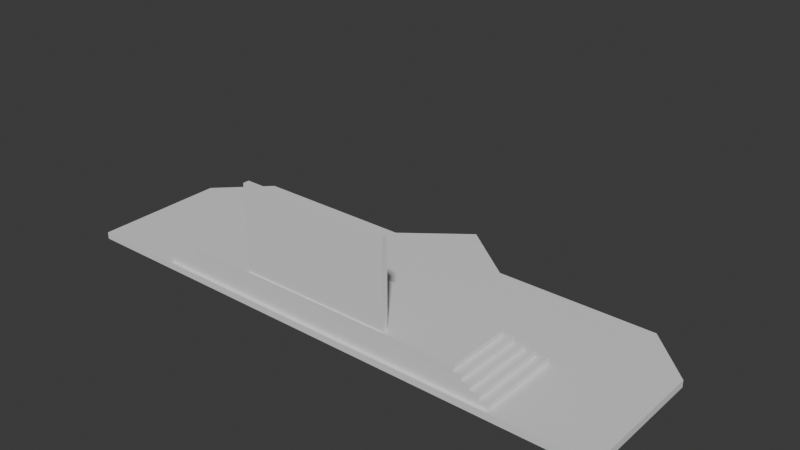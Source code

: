 # Source: LiveStage.blend  (saved by Blender 4.0.36; exported with 4.5.12 LTS)
import bpy
from mathutils import Matrix  # noqa: F401  (used for matrix-valued properties, if any)

bpy.ops.wm.read_factory_settings(use_empty=True)
scene = bpy.context.scene
scene.name = 'Scene'

# ---- collections
col_livestage = bpy.data.collections.new('LiveStage'); scene.collection.children.link(col_livestage)
col_aroundboxes = bpy.data.collections.new('AroundBoxes'); scene.collection.children.link(col_aroundboxes)
col_trianglestair = bpy.data.collections.new('TriangleStair'); scene.collection.children.link(col_trianglestair)
col_upperstage = bpy.data.collections.new('UpperStage'); scene.collection.children.link(col_upperstage)
col_screen = bpy.data.collections.new('Screen'); scene.collection.children.link(col_screen)

# ---- materials (node trees are filled in below, after node groups)
mat_material_003 = bpy.data.materials.new('Material.003')
mat_material_003.use_transparent_shadow = False
mat_material_007 = bpy.data.materials.new('Material.007')
mat_material_007.use_transparent_shadow = False
mat_material_001 = bpy.data.materials.new('Material.001')
mat_material_001.use_transparent_shadow = False
mat_material = bpy.data.materials.new('Material')
mat_material.use_transparent_shadow = False
mat_material_002 = bpy.data.materials.new('Material.002')
mat_material_002.use_transparent_shadow = False
mat_material_009 = bpy.data.materials.new('Material.009')
mat_material_009.use_transparent_shadow = False
mat_material_010 = bpy.data.materials.new('Material.010')
mat_material_010.use_transparent_shadow = False
mat_material_011 = bpy.data.materials.new('Material.011')
mat_material_011.use_transparent_shadow = False
mat_material_012 = bpy.data.materials.new('Material.012')
mat_material_012.use_transparent_shadow = False
mat_material_013 = bpy.data.materials.new('Material.013')
mat_material_013.use_transparent_shadow = False
mat_material_014 = bpy.data.materials.new('Material.014')
mat_material_014.use_transparent_shadow = False
mat_material_015 = bpy.data.materials.new('Material.015')
mat_material_015.use_transparent_shadow = False
mat_material_016 = bpy.data.materials.new('Material.016')
mat_material_016.use_transparent_shadow = False

# ---- material node trees
mat_material_003.use_nodes = True; mat_material_003.node_tree.nodes.clear()
_N = mat_material_003.node_tree.nodes; _L = mat_material_003.node_tree.links
n0 = _N.new('ShaderNodeBsdfPrincipled'); n0.name = 'Principled BSDF'; n0.location = (10, 300)
n0.inputs[3].default_value = 1.45
n1 = _N.new('ShaderNodeOutputMaterial'); n1.name = 'Material Output'; n1.location = (300, 300)
_L.new(n0.outputs[0], n1.inputs[0])
n1.is_active_output = True
mat_material_007.use_nodes = True; mat_material_007.node_tree.nodes.clear()
_N = mat_material_007.node_tree.nodes; _L = mat_material_007.node_tree.links
n0 = _N.new('ShaderNodeBsdfPrincipled'); n0.name = 'Principled BSDF'; n0.location = (10, 300)
n0.inputs[3].default_value = 1.45
n1 = _N.new('ShaderNodeOutputMaterial'); n1.name = 'Material Output'; n1.location = (300, 300)
_L.new(n0.outputs[0], n1.inputs[0])
n1.is_active_output = True
mat_material_001.use_nodes = True; mat_material_001.node_tree.nodes.clear()
_N = mat_material_001.node_tree.nodes; _L = mat_material_001.node_tree.links
n0 = _N.new('ShaderNodeBsdfPrincipled'); n0.name = 'Principled BSDF'; n0.location = (10, 300)
n0.inputs[3].default_value = 1.45
n1 = _N.new('ShaderNodeOutputMaterial'); n1.name = 'Material Output'; n1.location = (300, 300)
_L.new(n0.outputs[0], n1.inputs[0])
n1.is_active_output = True
mat_material.use_nodes = True; mat_material.node_tree.nodes.clear()
_N = mat_material.node_tree.nodes; _L = mat_material.node_tree.links
n0 = _N.new('ShaderNodeBsdfPrincipled'); n0.name = 'Principled BSDF'; n0.location = (10, 300)
n0.inputs[3].default_value = 1.45
n1 = _N.new('ShaderNodeOutputMaterial'); n1.name = 'Material Output'; n1.location = (300, 300)
_L.new(n0.outputs[0], n1.inputs[0])
n1.is_active_output = True
mat_material_002.use_nodes = True; mat_material_002.node_tree.nodes.clear()
_N = mat_material_002.node_tree.nodes; _L = mat_material_002.node_tree.links
n0 = _N.new('ShaderNodeBsdfPrincipled'); n0.name = 'Principled BSDF'; n0.location = (10, 300)
n0.inputs[3].default_value = 1.45
n1 = _N.new('ShaderNodeOutputMaterial'); n1.name = 'Material Output'; n1.location = (300, 300)
_L.new(n0.outputs[0], n1.inputs[0])
n1.is_active_output = True
mat_material_009.use_nodes = True; mat_material_009.node_tree.nodes.clear()
_N = mat_material_009.node_tree.nodes; _L = mat_material_009.node_tree.links
n0 = _N.new('ShaderNodeBsdfPrincipled'); n0.name = 'Principled BSDF'; n0.location = (10, 300)
n0.inputs[3].default_value = 1.45
n1 = _N.new('ShaderNodeOutputMaterial'); n1.name = 'Material Output'; n1.location = (300, 300)
_L.new(n0.outputs[0], n1.inputs[0])
n1.is_active_output = True
mat_material_010.use_nodes = True; mat_material_010.node_tree.nodes.clear()
_N = mat_material_010.node_tree.nodes; _L = mat_material_010.node_tree.links
n0 = _N.new('ShaderNodeBsdfPrincipled'); n0.name = 'Principled BSDF'; n0.location = (10, 300)
n0.inputs[3].default_value = 1.45
n1 = _N.new('ShaderNodeOutputMaterial'); n1.name = 'Material Output'; n1.location = (300, 300)
_L.new(n0.outputs[0], n1.inputs[0])
n1.is_active_output = True
mat_material_011.use_nodes = True; mat_material_011.node_tree.nodes.clear()
_N = mat_material_011.node_tree.nodes; _L = mat_material_011.node_tree.links
n0 = _N.new('ShaderNodeBsdfPrincipled'); n0.name = 'Principled BSDF'; n0.location = (10, 300)
n0.inputs[3].default_value = 1.45
n1 = _N.new('ShaderNodeOutputMaterial'); n1.name = 'Material Output'; n1.location = (300, 300)
_L.new(n0.outputs[0], n1.inputs[0])
n1.is_active_output = True
mat_material_012.use_nodes = True; mat_material_012.node_tree.nodes.clear()
_N = mat_material_012.node_tree.nodes; _L = mat_material_012.node_tree.links
n0 = _N.new('ShaderNodeBsdfPrincipled'); n0.name = 'Principled BSDF'; n0.location = (10, 300)
n0.inputs[3].default_value = 1.45
n1 = _N.new('ShaderNodeOutputMaterial'); n1.name = 'Material Output'; n1.location = (300, 300)
_L.new(n0.outputs[0], n1.inputs[0])
n1.is_active_output = True
mat_material_013.use_nodes = True; mat_material_013.node_tree.nodes.clear()
_N = mat_material_013.node_tree.nodes; _L = mat_material_013.node_tree.links
n0 = _N.new('ShaderNodeBsdfPrincipled'); n0.name = 'Principled BSDF'; n0.location = (10, 300)
n0.inputs[3].default_value = 1.45
n1 = _N.new('ShaderNodeOutputMaterial'); n1.name = 'Material Output'; n1.location = (300, 300)
_L.new(n0.outputs[0], n1.inputs[0])
n1.is_active_output = True
mat_material_014.use_nodes = True; mat_material_014.node_tree.nodes.clear()
_N = mat_material_014.node_tree.nodes; _L = mat_material_014.node_tree.links
n0 = _N.new('ShaderNodeBsdfPrincipled'); n0.name = 'Principled BSDF'; n0.location = (10, 300)
n0.inputs[3].default_value = 1.45
n1 = _N.new('ShaderNodeOutputMaterial'); n1.name = 'Material Output'; n1.location = (300, 300)
_L.new(n0.outputs[0], n1.inputs[0])
n1.is_active_output = True
mat_material_015.use_nodes = True; mat_material_015.node_tree.nodes.clear()
_N = mat_material_015.node_tree.nodes; _L = mat_material_015.node_tree.links
n0 = _N.new('ShaderNodeBsdfPrincipled'); n0.name = 'Principled BSDF'; n0.location = (10, 300)
n0.inputs[3].default_value = 1.45
n1 = _N.new('ShaderNodeOutputMaterial'); n1.name = 'Material Output'; n1.location = (300, 300)
_L.new(n0.outputs[0], n1.inputs[0])
n1.is_active_output = True
mat_material_016.use_nodes = True; mat_material_016.node_tree.nodes.clear()
_N = mat_material_016.node_tree.nodes; _L = mat_material_016.node_tree.links
n0 = _N.new('ShaderNodeBsdfPrincipled'); n0.name = 'Principled BSDF'; n0.location = (10, 300)
n0.inputs[0].default_value = (1.0, 1.0, 1.0, 1.0)
n0.inputs[3].default_value = 1.45
n1 = _N.new('ShaderNodeOutputMaterial'); n1.name = 'Material Output'; n1.location = (300, 300)
_L.new(n0.outputs[0], n1.inputs[0])
n1.is_active_output = True

# ---- world
world_world = bpy.data.worlds.new('World'); scene.world = world_world
world_world.use_nodes = True; world_world.node_tree.nodes.clear()
_N = world_world.node_tree.nodes; _L = world_world.node_tree.links
n0 = _N.new('ShaderNodeOutputWorld'); n0.name = 'World Output'; n0.location = (300, 300)
n1 = _N.new('ShaderNodeBackground'); n1.name = 'Background'; n1.location = (10, 300)
n1.inputs[0].default_value = (0.05088, 0.05088, 0.05088, 1.0)
_L.new(n1.outputs[0], n0.inputs[0])
n0.is_active_output = True
world_world.color = (0.05088, 0.05088, 0.05088)
world_world.use_sun_shadow = False
world_world.sun_shadow_jitter_overblur = 0.0

# ---- meshes
me_stagebase = bpy.data.meshes.new('StageBase')
me_stagebase.from_pydata([(-10.33, -3.484, -0.1202), (-10.33, -3.484, 0.1202), (10.33, -3.484, -0.1202), (10.33, -3.484, 0.1202), (-10.33, 1.66, -0.1202), (-8.507, 3.484, -0.1202), (-8.507, 3.484, 0.1202), (-10.33, 1.66, 0.1202), (8.507, 3.484, -0.1202), (10.33, 1.66, -0.1202), (10.33, 1.66, 0.1202), (8.507, 3.484, 0.1202)], [], [(5, 6, 11, 8), (2, 3, 1, 0), (0, 1, 7, 4), (9, 10, 3, 2), (6, 5, 4, 7), (10, 9, 8, 11), (4, 5, 8, 9, 2, 0)])
_uv = me_stagebase.uv_layers.new(name='UVMap')
_uv.uv.foreach_set('vector', [0.375, 0.2721, 0.625, 0.2721, 0.625, 0.4779, 0.375, 0.4779, 0.375, 0.75, 0.625, 0.75, 0.625, 1.0, 0.375, 1.0, 0.375, 0.0, 0.625, 0.0, 0.625, 0.1846, 0.375, 0.1846, 0.375, 0.5654, 0.625, 0.5654, 0.625, 0.75, 0.375, 0.75, 0.625, 0.2721, 0.375, 0.2721, 0.375, 0.1846, 0.625, 0.1846, 0.625, 0.5654, 0.375, 0.5654, 0.375, 0.4779, 0.625, 0.4779, 0.125, 0.5654, 0.1471, 0.5, 0.3529, 0.5, 0.375, 0.5654, 0.375, 0.75, 0.125, 0.75])
me_stagebase.materials.append(mat_material_003)
me_stagebase.update()
me_stagereflection = bpy.data.meshes.new('StageReflection')
me_stagereflection.from_pydata([(-8.507, 3.484, 0.1202), (-10.33, 1.66, 0.1202), (10.33, 1.66, 0.1202), (8.507, 3.484, 0.1202), (10.33, -0.2315, 0.1202), (-10.33, -0.2315, 0.1202)], [], [(2, 5, 4), (5, 2, 1), (3, 0, 1), (3, 1, 2)])
_uv = me_stagereflection.uv_layers.new(name='UVMap')
_uv.uv.foreach_set('vector', [0.625, 0.5654, 0.875, 0.6577, 0.0, 0.0, 0.875, 0.6577, 0.625, 0.5654, 0.875, 0.5654, 0.6471, 0.5, 0.8529, 0.5, 0.875, 0.5654, 0.6471, 0.5, 0.875, 0.5654, 0.625, 0.5654])
me_stagereflection.materials.append(mat_material_007)
me_stagereflection.update()
me_stagebase2 = bpy.data.meshes.new('StageBase2')
me_stagebase2.from_pydata([(-10.33, -3.484, 0.1202), (10.33, -3.484, 0.1202), (10.33, -0.2315, 0.1202), (-10.33, -0.2315, 0.1202)], [], [(3, 0, 2), (0, 1, 2)])
_uv = me_stagebase2.uv_layers.new(name='UVMap')
_uv.uv.foreach_set('vector', [0.875, 0.6577, 0.875, 0.75, 0.0, 0.0, 0.875, 0.75, 0.625, 0.75, 0.0, 0.0])
me_stagebase2.materials.append(mat_material_001)
me_stagebase2.update()
me_stair1 = bpy.data.meshes.new('Stair1')
me_stair1.from_pydata([(3.79, -1.153, -0.0651), (3.79, -1.153, 0.0651), (-0.005085, 1.766, -0.0651), (-0.005085, 1.766, 0.0651), (-3.808, -1.149, -0.0651), (-3.808, -1.149, 0.0651)], [], [(1, 5, 4, 0), (5, 1, 3), (2, 3, 1, 0), (4, 5, 3, 2), (2, 0, 4), (2, 0, 1, 3, 5, 4)])
_uv = me_stair1.uv_layers.new(name='UVMap')
_uv.uv.foreach_set('vector', [0.625, 1.0, 0.0, 0.0, 0.0, 0.0, 0.375, 1.0, 0.0, 0.0, 0.625, 1.0, 0.625, 0.75, 0.375, 0.75, 0.625, 0.75, 0.625, 1.0, 0.375, 1.0, 0.0, 0.0, 0.0, 0.0, 0.625, 0.75, 0.375, 0.75, 0.375, 0.75, 0.375, 1.0, 0.0, 0.0, 0.375, 0.75, 0.375, 1.0, 0.625, 1.0, 0.625, 0.75, 0.0, 0.0, 0.0, 0.0])
me_stair1.materials.append(mat_material)
me_stair1.update()
me_stair2 = bpy.data.meshes.new('Stair2')
me_stair2.from_pydata([(3.79, -1.153, -0.0651), (3.79, -1.153, 0.0651), (-0.005085, 1.766, -0.0651), (-0.005085, 1.766, 0.0651), (-3.808, -1.149, -0.0651), (-3.808, -1.149, 0.0651)], [], [(1, 5, 4, 0), (5, 1, 3), (2, 3, 1, 0), (4, 5, 3, 2), (2, 0, 4), (2, 0, 1, 3, 5, 4)])
_uv = me_stair2.uv_layers.new(name='UVMap')
_uv.uv.foreach_set('vector', [0.625, 1.0, 0.0, 0.0, 0.0, 0.0, 0.375, 1.0, 0.0, 0.0, 0.625, 1.0, 0.625, 0.75, 0.375, 0.75, 0.625, 0.75, 0.625, 1.0, 0.375, 1.0, 0.0, 0.0, 0.0, 0.0, 0.625, 0.75, 0.375, 0.75, 0.375, 0.75, 0.375, 1.0, 0.0, 0.0, 0.375, 0.75, 0.375, 1.0, 0.625, 1.0, 0.625, 0.75, 0.0, 0.0, 0.0, 0.0])
me_stair2.materials.append(mat_material_002)
me_stair2.update()
me_stair3 = bpy.data.meshes.new('Stair3')
me_stair3.from_pydata([(3.79, -1.153, -0.0651), (3.79, -1.153, 0.0651), (-0.005085, 1.766, -0.0651), (-0.005085, 1.766, 0.0651), (-3.808, -1.149, -0.0651), (-3.808, -1.149, 0.0651)], [], [(1, 5, 4, 0), (5, 1, 3), (2, 3, 1, 0), (4, 5, 3, 2), (2, 0, 4), (2, 0, 1, 3, 5, 4)])
_uv = me_stair3.uv_layers.new(name='UVMap')
_uv.uv.foreach_set('vector', [0.625, 1.0, 0.0, 0.0, 0.0, 0.0, 0.375, 1.0, 0.0, 0.0, 0.625, 1.0, 0.625, 0.75, 0.375, 0.75, 0.625, 0.75, 0.625, 1.0, 0.375, 1.0, 0.0, 0.0, 0.0, 0.0, 0.625, 0.75, 0.375, 0.75, 0.375, 0.75, 0.375, 1.0, 0.0, 0.0, 0.375, 0.75, 0.375, 1.0, 0.625, 1.0, 0.625, 0.75, 0.0, 0.0, 0.0, 0.0])
me_stair3.materials.append(mat_material_009)
me_stair3.update()
me_cube = bpy.data.meshes.new('Cube')
me_cube.from_pydata([(-15.09, -1.399, -0.9597), (-15.09, -1.399, -0.5272), (-15.09, 5.486, -0.9597), (-15.09, 5.486, -0.5272), (15.09, -1.399, -0.9597), (15.09, -1.399, -0.5272), (15.09, 5.486, -0.9597), (15.09, 5.486, -0.5272)], [], [(0, 1, 3, 2), (2, 3, 7, 6), (6, 7, 5, 4), (4, 5, 1, 0), (2, 6, 4, 0), (7, 3, 1, 5)])
_uv = me_cube.uv_layers.new(name='UVMap')
_uv.uv.foreach_set('vector', [0.375, 0.0, 0.625, 0.0, 0.625, 0.25, 0.375, 0.25, 0.375, 0.25, 0.625, 0.25, 0.625, 0.5, 0.375, 0.5, 0.375, 0.5, 0.625, 0.5, 0.625, 0.75, 0.375, 0.75, 0.375, 0.75, 0.625, 0.75, 0.625, 1.0, 0.375, 1.0, 0.125, 0.5, 0.375, 0.5, 0.375, 0.75, 0.125, 0.75, 0.625, 0.5, 0.875, 0.5, 0.875, 0.75, 0.625, 0.75])
me_cube.materials.append(mat_material_010)
me_cube.update()
me_cube_001 = bpy.data.meshes.new('Cube.001')
me_cube_001.from_pydata([(-15.09, -1.399, -0.9597), (-15.09, -1.399, -0.5272), (-15.09, 5.486, -0.9597), (-15.09, 5.486, -0.5272), (15.09, -1.399, -0.9597), (15.09, -1.399, -0.5272), (15.09, 5.486, -0.9597), (15.09, 5.486, -0.5272)], [], [(0, 1, 3, 2), (2, 3, 7, 6), (6, 7, 5, 4), (4, 5, 1, 0), (2, 6, 4, 0), (7, 3, 1, 5)])
_uv = me_cube_001.uv_layers.new(name='UVMap')
_uv.uv.foreach_set('vector', [0.375, 0.0, 0.625, 0.0, 0.625, 0.25, 0.375, 0.25, 0.375, 0.25, 0.625, 0.25, 0.625, 0.5, 0.375, 0.5, 0.375, 0.5, 0.625, 0.5, 0.625, 0.75, 0.375, 0.75, 0.375, 0.75, 0.625, 0.75, 0.625, 1.0, 0.375, 1.0, 0.125, 0.5, 0.375, 0.5, 0.375, 0.75, 0.125, 0.75, 0.625, 0.5, 0.875, 0.5, 0.875, 0.75, 0.625, 0.75])
me_cube_001.materials.append(mat_material_011)
me_cube_001.update()
me_cube_002 = bpy.data.meshes.new('Cube.002')
me_cube_002.from_pydata([(-15.09, -1.399, -0.9597), (-15.09, -1.399, -0.5272), (-15.09, 5.486, -0.9597), (-15.09, 5.486, -0.5272), (15.09, -1.399, -0.9597), (15.09, -1.399, -0.5272), (15.09, 5.486, -0.9597), (15.09, 5.486, -0.5272)], [], [(0, 1, 3, 2), (2, 3, 7, 6), (6, 7, 5, 4), (4, 5, 1, 0), (2, 6, 4, 0), (7, 3, 1, 5)])
_uv = me_cube_002.uv_layers.new(name='UVMap')
_uv.uv.foreach_set('vector', [0.375, 0.0, 0.625, 0.0, 0.625, 0.25, 0.375, 0.25, 0.375, 0.25, 0.625, 0.25, 0.625, 0.5, 0.375, 0.5, 0.375, 0.5, 0.625, 0.5, 0.625, 0.75, 0.375, 0.75, 0.375, 0.75, 0.625, 0.75, 0.625, 1.0, 0.375, 1.0, 0.125, 0.5, 0.375, 0.5, 0.375, 0.75, 0.125, 0.75, 0.625, 0.5, 0.875, 0.5, 0.875, 0.75, 0.625, 0.75])
me_cube_002.materials.append(mat_material_012)
me_cube_002.update()
me_cube_003 = bpy.data.meshes.new('Cube.003')
me_cube_003.from_pydata([(-15.09, -1.399, -0.9597), (-15.09, -1.399, -0.5272), (-15.09, 5.486, -0.9597), (-15.09, 5.486, -0.5272), (15.09, -1.399, -0.9597), (15.09, -1.399, -0.5272), (15.09, 5.486, -0.9597), (15.09, 5.486, -0.5272)], [], [(0, 1, 3, 2), (2, 3, 7, 6), (6, 7, 5, 4), (4, 5, 1, 0), (2, 6, 4, 0), (7, 3, 1, 5)])
_uv = me_cube_003.uv_layers.new(name='UVMap')
_uv.uv.foreach_set('vector', [0.375, 0.0, 0.625, 0.0, 0.625, 0.25, 0.375, 0.25, 0.375, 0.25, 0.625, 0.25, 0.625, 0.5, 0.375, 0.5, 0.375, 0.5, 0.625, 0.5, 0.625, 0.75, 0.375, 0.75, 0.375, 0.75, 0.625, 0.75, 0.625, 1.0, 0.375, 1.0, 0.125, 0.5, 0.375, 0.5, 0.375, 0.75, 0.125, 0.75, 0.625, 0.5, 0.875, 0.5, 0.875, 0.75, 0.625, 0.75])
me_cube_003.materials.append(mat_material_013)
me_cube_003.update()
me_cube_004 = bpy.data.meshes.new('Cube.004')
me_cube_004.from_pydata([(-15.09, -1.399, -0.9597), (-15.09, -1.399, -0.5272), (-15.09, 5.486, -0.9597), (-15.09, 5.486, -0.5272), (15.09, -1.399, -0.9597), (15.09, -1.399, -0.5272), (15.09, 5.486, -0.9597), (15.09, 5.486, -0.5272)], [], [(0, 1, 3, 2), (2, 3, 7, 6), (6, 7, 5, 4), (4, 5, 1, 0), (2, 6, 4, 0), (7, 3, 1, 5)])
_uv = me_cube_004.uv_layers.new(name='UVMap')
_uv.uv.foreach_set('vector', [0.375, 0.0, 0.625, 0.0, 0.625, 0.25, 0.375, 0.25, 0.375, 0.25, 0.625, 0.25, 0.625, 0.5, 0.375, 0.5, 0.375, 0.5, 0.625, 0.5, 0.625, 0.75, 0.375, 0.75, 0.375, 0.75, 0.625, 0.75, 0.625, 1.0, 0.375, 1.0, 0.125, 0.5, 0.375, 0.5, 0.375, 0.75, 0.125, 0.75, 0.625, 0.5, 0.875, 0.5, 0.875, 0.75, 0.625, 0.75])
me_cube_004.materials.append(mat_material_014)
me_cube_004.update()
me_screenbase_001 = bpy.data.meshes.new('ScreenBase.001')
me_screenbase_001.from_pydata([(-1.0, -1.0, -1.0), (-1.0, -1.0, 1.0), (-1.0, 1.0, -1.0), (-1.0, 1.0, 1.0), (1.0, -1.0, -1.0), (1.0, -1.0, 1.0), (1.0, 1.0, -1.0), (1.0, 1.0, 1.0)], [], [(0, 1, 3, 2), (6, 7, 5, 4), (4, 5, 1, 0), (2, 6, 4, 0), (7, 3, 1, 5)])
_uv = me_screenbase_001.uv_layers.new(name='UVMap')
_uv.uv.foreach_set('vector', [0.375, 0.0, 0.625, 0.0, 0.625, 0.25, 0.375, 0.25, 0.375, 0.5, 0.625, 0.5, 0.625, 0.75, 0.375, 0.75, 0.375, 0.75, 0.625, 0.75, 0.625, 1.0, 0.375, 1.0, 0.125, 0.5, 0.375, 0.5, 0.375, 0.75, 0.125, 0.75, 0.625, 0.5, 0.875, 0.5, 0.875, 0.75, 0.625, 0.75])
me_screenbase_001.materials.append(mat_material_015)
me_screenbase_001.update()
me_screenlighting_001 = bpy.data.meshes.new('ScreenLighting.001')
me_screenlighting_001.from_pydata([(-1.0, 1.0, -1.0), (-1.0, 1.0, 1.0), (1.0, 1.0, -1.0), (1.0, 1.0, 1.0)], [], [(0, 1, 3, 2)])
_uv = me_screenlighting_001.uv_layers.new(name='UVMap')
_uv.uv.foreach_set('vector', [0.375, 0.25, 0.625, 0.25, 0.625, 0.5, 0.375, 0.5])
me_screenlighting_001.materials.append(mat_material_016)
me_screenlighting_001.update()

# ---- objects
ob_stagebase = bpy.data.objects.new('StageBase', me_stagebase)
ob_stagereflection = bpy.data.objects.new('StageReflection', me_stagereflection)
ob_stagebase2 = bpy.data.objects.new('StageBase2', me_stagebase2)
ob_stair1 = bpy.data.objects.new('Stair1', me_stair1)
ob_stair2 = bpy.data.objects.new('Stair2', me_stair2)
ob_stair3 = bpy.data.objects.new('Stair3', me_stair3)
ob_upperstage1 = bpy.data.objects.new('UpperStage1', me_cube)
ob_upperstage2 = bpy.data.objects.new('UpperStage2', me_cube_001)
ob_upperstage3 = bpy.data.objects.new('UpperStage3', me_cube_002)
ob_upperstage4 = bpy.data.objects.new('UpperStage4', me_cube_003)
ob_upperstage5 = bpy.data.objects.new('UpperStage5', me_cube_004)
ob_screenbase = bpy.data.objects.new('ScreenBase', me_screenbase_001)
ob_screenlighting = bpy.data.objects.new('ScreenLighting', me_screenlighting_001)

# ---- transforms, parenting, visibility, modifiers, constraints
ob_stagebase.location = (0.0, -4.49, -0.1621)
ob_stagebase.scale = (2.223, 2.158, 2.35)
ob_stagereflection.location = (0.0, -4.49, -0.1621)
ob_stagereflection.scale = (2.223, 2.158, 2.35)
ob_stagebase2.location = (0.0, -4.49, -0.1621)
ob_stagebase2.scale = (2.223, 2.158, 2.35)
ob_stair1.location = (0.0, 4.167, 0.0)
ob_stair2.location = (0.0, 4.455, -0.1599)
ob_stair2.scale = (1.24, 1.24, 1.24)
ob_stair3.location = (0.0, 4.831, -0.3439)
ob_stair3.scale = (1.562, 1.562, 1.562)
ob_upperstage1.location = (0.0, -10.35, 1.083)
ob_upperstage2.location = (0.0, -10.42, 1.515)
ob_upperstage2.scale = (0.95, 0.95, 1.0)
ob_upperstage3.location = (0.0, -10.49, 1.949)
ob_upperstage3.scale = (0.9025, 0.9025, 1.0)
ob_upperstage4.location = (0.0, -10.55, 2.384)
ob_upperstage4.scale = (0.8574, 0.8574, 1.0)
ob_upperstage5.location = (0.0, -10.61, 2.818)
ob_upperstage5.scale = (0.8145, 0.8145, 1.0)
ob_screenbase.location = (0.0, -11.4, 5.808)
ob_screenbase.scale = (6.373, 0.2543, 3.585)
ob_screenlighting.location = (0.0, -11.4, 5.808)
ob_screenlighting.scale = (6.373, 0.2543, 3.585)

# ---- collection membership
col_livestage.objects.link(ob_stagebase)
col_livestage.objects.link(ob_stagereflection)
col_livestage.objects.link(ob_stagebase2)
col_trianglestair.objects.link(ob_stair1)
col_trianglestair.objects.link(ob_stair2)
col_trianglestair.objects.link(ob_stair3)
col_upperstage.objects.link(ob_upperstage1)
col_upperstage.objects.link(ob_upperstage2)
col_upperstage.objects.link(ob_upperstage3)
col_upperstage.objects.link(ob_upperstage4)
col_upperstage.objects.link(ob_upperstage5)
col_screen.objects.link(ob_screenbase)
col_screen.objects.link(ob_screenlighting)

# ---- scene / render settings (as saved in the file)
scene.frame_start = 1; scene.frame_end = 250; scene.frame_set(58)
scene.render.engine = 'BLENDER_EEVEE_NEXT'
scene.cycles.sampling_pattern = 'TABULATED_SOBOL'
bpy.context.view_layer.update()

# ---- added for rendering (the .blend has no active camera and no usable light): camera, sun
cam_auto = bpy.data.cameras.new('AutoCamera')
cam_auto.lens = 50.0
cam_auto.sensor_width = 36.0
cam_auto.clip_end = 1000.0
ob_auto_camera = bpy.data.objects.new('AutoCamera', cam_auto)
scene.collection.objects.link(ob_auto_camera)
ob_auto_camera.location = (47.0919, -58.7193, 42.1472)
ob_auto_camera.rotation_euler = (1.09748, -7.21219e-08, 0.694738)
scene.camera = ob_auto_camera
light_auto_sun = bpy.data.lights.new('AutoSun', 'SUN')
light_auto_sun.energy = 3.0
light_auto_sun.angle = 0.0523599
ob_auto_sun = bpy.data.objects.new('AutoSun', light_auto_sun)
scene.collection.objects.link(ob_auto_sun)
ob_auto_sun.rotation_euler = (0.872665, 0.174533, 0.523599)
bpy.context.view_layer.update()
